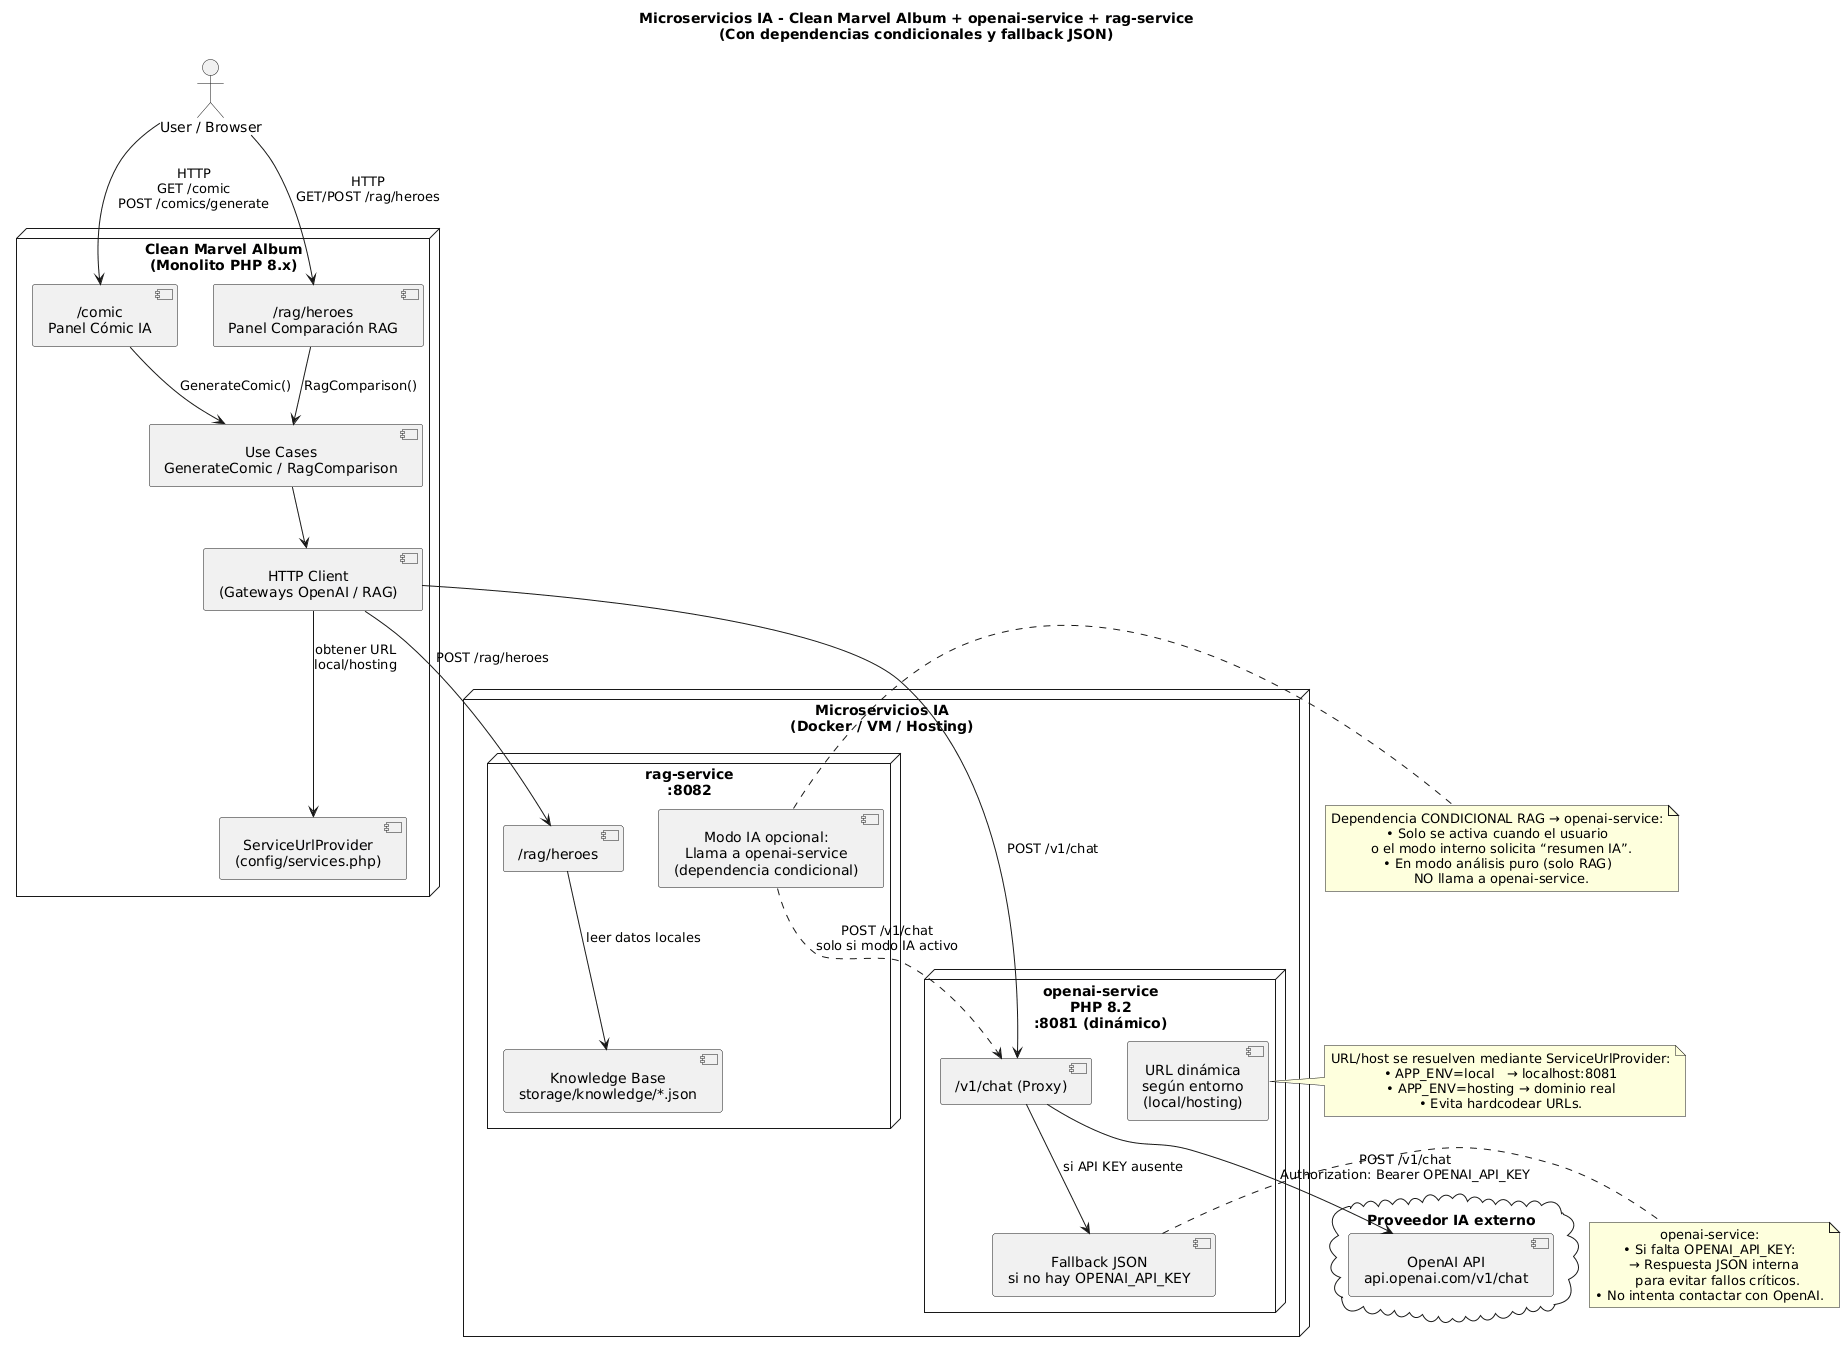

The diagram above was rendered by PlantUML. Its source (embedded in the PNG):
@startuml
title Microservicios IA - Clean Marvel Album + openai-service + rag-service\n(Con dependencias condicionales y fallback JSON)

skinparam shadowing false
skinparam defaultTextAlignment center
skinparam packageStyle rectangle
skinparam ParticipantPadding 10
skinparam BoxPadding 10

' =======================================
' NAVEGADOR / CLIENTE
' =======================================
actor "User / Browser" as Browser

' =======================================
' MONOLITO MARVEL (PHP)
' =======================================
node "Clean Marvel Album\n(Monolito PHP 8.x)" as Monolith {
  component "/comic\nPanel Cómic IA" as ComicPanel
  component "/rag/heroes\nPanel Comparación RAG" as RagPanel
  component "Use Cases\nGenerateComic / RagComparison" as UseCases
  component "HTTP Client\n(Gateways OpenAI / RAG)" as HttpClient
  component "ServiceUrlProvider\n(config/services.php)" as ServiceUrlProvider
}

' =======================================
' MICRO SERVICIOS IA
' =======================================
node "Microservicios IA\n(Docker / VM / Hosting)" as IaServices {

  node "openai-service\nPHP 8.2\n:8081 (dinámico)" as OpenAISvc {
    component "/v1/chat (Proxy)" as OpenAIChat
    component "Fallback JSON\nsi no hay OPENAI_API_KEY" as OpenAIFallback
    component "URL dinámica\nsegún entorno\n(local/hosting)" as OpenAIUrlConfig
  }

  node "rag-service\n:8082" as RagSvc {
    component "/rag/heroes" as RagEndpoint
    component "Knowledge Base\nstorage/knowledge/*.json" as Knowledge
    component "Modo IA opcional:\nLlama a openai-service\n(dependencia condicional)" as RagConditional
  }
}

' =======================================
' PROVEEDOR EXTERNO
' =======================================
cloud "Proveedor IA externo" as Cloud {
  component "OpenAI API\napi.openai.com/v1/chat" as OpenAIAPI
}

' =======================================
' RELACIONES
' =======================================

' Browser → Monolito
Browser --> ComicPanel : HTTP\nGET /comic\nPOST /comics/generate
Browser --> RagPanel   : HTTP\nGET/POST /rag/heroes

' Paneles → UseCases
ComicPanel --> UseCases : GenerateComic()
RagPanel   --> UseCases : RagComparison()

' UseCases → HTTP Client
UseCases --> HttpClient

' HTTP Client usa ServiceUrlProvider
HttpClient --> ServiceUrlProvider : obtener URL\nlocal/hosting

' HTTP Client → Microservicios
HttpClient --> OpenAIChat : POST /v1/chat
HttpClient --> RagEndpoint : POST /rag/heroes

' openai-service → OpenAI API
OpenAIChat --> OpenAIAPI : POST /v1/chat\nAuthorization: Bearer OPENAI_API_KEY

' Fallback JSON si falta API key
OpenAIChat --> OpenAIFallback : si API KEY ausente

' rag-service Knowledge base
RagEndpoint --> Knowledge : leer datos locales

' rag-service → openai-service (CONDICIONAL)
RagConditional ..> OpenAIChat : POST /v1/chat\nsolo si modo IA activo

' =======================================
' NOTAS ACLARATORIAS
' =======================================

note right of RagConditional
Dependencia CONDICIONAL RAG → openai-service:
• Solo se activa cuando el usuario
  o el modo interno solicita “resumen IA”.
• En modo análisis puro (solo RAG)
  NO llama a openai-service.
end note

note right of OpenAIFallback
openai-service:
• Si falta OPENAI_API_KEY:
  → Respuesta JSON interna
    para evitar fallos críticos.
• No intenta contactar con OpenAI.
end note

note right of OpenAIUrlConfig
URL/host se resuelven mediante ServiceUrlProvider:
• APP_ENV=local   → localhost:8081
• APP_ENV=hosting → dominio real
• Evita hardcodear URLs.
end note
@enduml